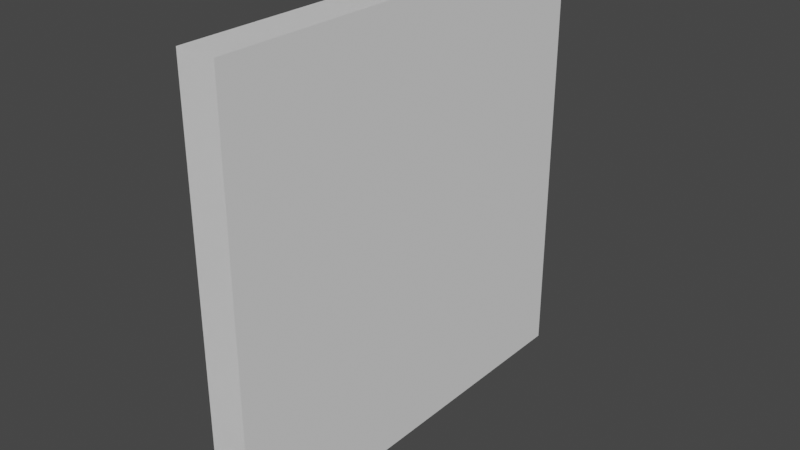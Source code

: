 # Source: chiping_table_item.blend  (saved by Blender 3.6.11; exported with 4.5.12 LTS)
import bpy
from mathutils import Matrix  # noqa: F401  (used for matrix-valued properties, if any)

bpy.ops.wm.read_factory_settings(use_empty=True)
scene = bpy.context.scene
scene.name = 'Scene'

# ---- collections
col_collection = bpy.data.collections.new('Collection'); scene.collection.children.link(col_collection)

# ---- world
world_world = bpy.data.worlds.new('World'); scene.world = world_world
world_world.use_nodes = True; world_world.node_tree.nodes.clear()
_N = world_world.node_tree.nodes; _L = world_world.node_tree.links
n0 = _N.new('ShaderNodeOutputWorld'); n0.name = 'World Output'; n0.location = (300, 300)
n1 = _N.new('ShaderNodeBackground'); n1.name = 'Background'; n1.location = (10, 300)
n1.inputs[0].default_value = (0.05088, 0.05088, 0.05088, 1.0)
_L.new(n1.outputs[0], n0.inputs[0])
n0.is_active_output = True
world_world.color = (0.05088, 0.05088, 0.05088)
world_world.use_sun_shadow = False
world_world.sun_shadow_jitter_overblur = 0.0

# ---- meshes
me_plane_001 = bpy.data.meshes.new('Plane.001')
me_plane_001.from_pydata([(0.02149, 0.2473, -0.7702), (0.02149, -0.2473, -0.7702), (0.02149, 0.2473, -0.2756), (0.02149, -0.2473, -0.2756), (0.02228, 0.2473, -0.7702), (0.02228, -0.2473, -0.7702), (0.02228, 0.2473, -0.2756), (0.02228, -0.2473, -0.2756), (0.01953, 0.2473, -0.7702), (0.01953, -0.2473, -0.7702), (0.01953, 0.2473, -0.2756), (0.01953, -0.2473, -0.2756), (0.02032, 0.2473, -0.7702), (0.02032, -0.2473, -0.7702), (0.02032, 0.2473, -0.2756), (0.02032, -0.2473, -0.2756), (0.01766, 0.2473, -0.7702), (0.01766, -0.2473, -0.7702), (0.01766, 0.2473, -0.2756), (0.01766, -0.2473, -0.2756), (0.01845, 0.2473, -0.7702), (0.01845, -0.2473, -0.7702), (0.01845, 0.2473, -0.2756), (0.01845, -0.2473, -0.2756), (0.01602, 0.2473, -0.7702), (0.01602, -0.2473, -0.7702), (0.01602, 0.2473, -0.2756), (0.01602, -0.2473, -0.2756), (0.01681, 0.2473, -0.7702), (0.01681, -0.2473, -0.7702), (0.01681, 0.2473, -0.2756), (0.01681, -0.2473, -0.2756), (0.01437, 0.2473, -0.7702), (0.01437, -0.2473, -0.7702), (0.01437, 0.2473, -0.2756), (0.01437, -0.2473, -0.2756), (0.01516, 0.2473, -0.7702), (0.01516, -0.2473, -0.7702), (0.01516, 0.2473, -0.2756), (0.01516, -0.2473, -0.2756), (0.01273, 0.2473, -0.7702), (0.01273, -0.2473, -0.7702), (0.01273, 0.2473, -0.2756), (0.01273, -0.2473, -0.2756), (0.01352, 0.2473, -0.7702), (0.01352, -0.2473, -0.7702), (0.01352, 0.2473, -0.2756), (0.01352, -0.2473, -0.2756), (0.01108, 0.2473, -0.7702), (0.01108, -0.2473, -0.7702), (0.01108, 0.2473, -0.2756), (0.01108, -0.2473, -0.2756), (0.01188, 0.2473, -0.7702), (0.01188, -0.2473, -0.7702), (0.01188, 0.2473, -0.2756), (0.01188, -0.2473, -0.2756), (0.009439, 0.2473, -0.7702), (0.009439, -0.2473, -0.7702), (0.009439, 0.2473, -0.2756), (0.009439, -0.2473, -0.2756), (0.01023, 0.2473, -0.7702), (0.01023, -0.2473, -0.7702), (0.01023, 0.2473, -0.2756), (0.01023, -0.2473, -0.2756), (0.007795, 0.2473, -0.7702), (0.007795, -0.2473, -0.7702), (0.007795, 0.2473, -0.2756), (0.007795, -0.2473, -0.2756), (0.008589, 0.2473, -0.7702), (0.008589, -0.2473, -0.7702), (0.008589, 0.2473, -0.2756), (0.008589, -0.2473, -0.2756), (0.006151, 0.2473, -0.7702), (0.006151, -0.2473, -0.7702), (0.006151, 0.2473, -0.2756), (0.006151, -0.2473, -0.2756), (0.006945, 0.2473, -0.7702), (0.006945, -0.2473, -0.7702), (0.006945, 0.2473, -0.2756), (0.006945, -0.2473, -0.2756), (0.004507, 0.2473, -0.7702), (0.004507, -0.2473, -0.7702), (0.004507, 0.2473, -0.2756), (0.004507, -0.2473, -0.2756), (0.005301, 0.2473, -0.7702), (0.005301, -0.2473, -0.7702), (0.005301, 0.2473, -0.2756), (0.005301, -0.2473, -0.2756), (0.002863, 0.2473, -0.7702), (0.002863, -0.2473, -0.7702), (0.002863, 0.2473, -0.2756), (0.002863, -0.2473, -0.2756), (0.003656, 0.2473, -0.7702), (0.003656, -0.2473, -0.7702), (0.003656, 0.2473, -0.2756), (0.003656, -0.2473, -0.2756), (0.001219, 0.2473, -0.7702), (0.001219, -0.2473, -0.7702), (0.001219, 0.2473, -0.2756), (0.001219, -0.2473, -0.2756), (0.002012, 0.2473, -0.7702), (0.002012, -0.2473, -0.7702), (0.002012, 0.2473, -0.2756), (0.002012, -0.2473, -0.2756), (-0.0004254, 0.2473, -0.7702), (-0.0004254, -0.2473, -0.7702), (-0.0004253, 0.2473, -0.2756), (-0.0004253, -0.2473, -0.2756), (0.0003683, 0.2473, -0.7702), (0.0003683, -0.2473, -0.7702), (0.0003684, 0.2473, -0.2756), (0.0003684, -0.2473, -0.2756), (-0.002069, 0.2473, -0.7702), (-0.002069, -0.2473, -0.7702), (-0.002069, 0.2473, -0.2756), (-0.002069, -0.2473, -0.2756), (-0.001276, 0.2473, -0.7702), (-0.001276, -0.2473, -0.7702), (-0.001276, 0.2473, -0.2756), (-0.001276, -0.2473, -0.2756), (-0.003713, 0.2473, -0.7702), (-0.003713, -0.2473, -0.7702), (-0.003713, 0.2473, -0.2756), (-0.003713, -0.2473, -0.2756), (-0.00292, 0.2473, -0.7702), (-0.00292, -0.2473, -0.7702), (-0.00292, 0.2473, -0.2756), (-0.00292, -0.2473, -0.2756), (-0.005358, 0.2473, -0.7702), (-0.005358, -0.2473, -0.7702), (-0.005357, 0.2473, -0.2756), (-0.005357, -0.2473, -0.2756), (-0.004564, 0.2473, -0.7702), (-0.004564, -0.2473, -0.7702), (-0.004564, 0.2473, -0.2756), (-0.004564, -0.2473, -0.2756), (-0.007002, 0.2473, -0.7702), (-0.007002, -0.2473, -0.7702), (-0.007002, 0.2473, -0.2756), (-0.007002, -0.2473, -0.2756), (-0.006208, 0.2473, -0.7702), (-0.006208, -0.2473, -0.7702), (-0.006208, 0.2473, -0.2756), (-0.006208, -0.2473, -0.2756), (-0.008646, 0.2473, -0.7702), (-0.008646, -0.2473, -0.7702), (-0.008646, 0.2473, -0.2756), (-0.008646, -0.2473, -0.2756), (-0.007852, 0.2473, -0.7702), (-0.007852, -0.2473, -0.7702), (-0.007852, 0.2473, -0.2756), (-0.007852, -0.2473, -0.2756), (-0.01029, 0.2473, -0.7702), (-0.01029, -0.2473, -0.7702), (-0.01029, 0.2473, -0.2756), (-0.01029, -0.2473, -0.2756), (-0.009496, 0.2473, -0.7702), (-0.009496, -0.2473, -0.7702), (-0.009496, 0.2473, -0.2756), (-0.009496, -0.2473, -0.2756), (-0.01193, 0.2473, -0.7702), (-0.01193, -0.2473, -0.7702), (-0.01193, 0.2473, -0.2756), (-0.01193, -0.2473, -0.2756), (-0.01114, 0.2473, -0.7702), (-0.01114, -0.2473, -0.7702), (-0.01114, 0.2473, -0.2756), (-0.01114, -0.2473, -0.2756), (-0.01358, 0.2473, -0.7702), (-0.01358, -0.2473, -0.7702), (-0.01358, 0.2473, -0.2756), (-0.01358, -0.2473, -0.2756), (-0.01278, 0.2473, -0.7702), (-0.01278, -0.2473, -0.7702), (-0.01278, 0.2473, -0.2756), (-0.01278, -0.2473, -0.2756), (-0.01522, 0.2473, -0.7702), (-0.01522, -0.2473, -0.7702), (-0.01522, 0.2473, -0.2756), (-0.01522, -0.2473, -0.2756), (-0.01443, 0.2473, -0.7702), (-0.01443, -0.2473, -0.7702), (-0.01443, 0.2473, -0.2756), (-0.01443, -0.2473, -0.2756), (-0.01687, 0.2473, -0.7702), (-0.01687, -0.2473, -0.7702), (-0.01687, 0.2473, -0.2756), (-0.01687, -0.2473, -0.2756), (-0.01607, 0.2473, -0.7702), (-0.01607, -0.2473, -0.7702), (-0.01607, 0.2473, -0.2756), (-0.01607, -0.2473, -0.2756), (-0.01851, 0.2473, -0.7702), (-0.01851, -0.2473, -0.7702), (-0.01851, 0.2473, -0.2756), (-0.01851, -0.2473, -0.2756), (-0.01772, 0.2473, -0.7702), (-0.01772, -0.2473, -0.7702), (-0.01772, 0.2473, -0.2756), (-0.01772, -0.2473, -0.2756), (-0.02015, 0.2473, -0.7702), (-0.02015, -0.2473, -0.7702), (-0.02015, 0.2473, -0.2756), (-0.02015, -0.2473, -0.2756), (-0.01936, 0.2473, -0.7702), (-0.01936, -0.2473, -0.7702), (-0.01936, 0.2473, -0.2756), (-0.01936, -0.2473, -0.2756), (-0.0218, 0.2473, -0.7702), (-0.0218, -0.2473, -0.7702), (-0.0218, 0.2473, -0.2756), (-0.0218, -0.2473, -0.2756), (-0.021, 0.2473, -0.7702), (-0.021, -0.2473, -0.7702), (-0.021, 0.2473, -0.2756), (-0.021, -0.2473, -0.2756)], [], [(0, 1, 3, 2), (4, 6, 7, 5), (8, 9, 11, 10), (12, 14, 15, 13), (16, 17, 19, 18), (20, 22, 23, 21), (24, 25, 27, 26), (28, 30, 31, 29), (32, 33, 35, 34), (36, 38, 39, 37), (40, 41, 43, 42), (44, 46, 47, 45), (48, 49, 51, 50), (52, 54, 55, 53), (56, 57, 59, 58), (60, 62, 63, 61), (64, 65, 67, 66), (68, 70, 71, 69), (72, 73, 75, 74), (76, 78, 79, 77), (80, 81, 83, 82), (84, 86, 87, 85), (88, 89, 91, 90), (92, 94, 95, 93), (96, 97, 99, 98), (100, 102, 103, 101), (104, 105, 107, 106), (108, 110, 111, 109), (112, 113, 115, 114), (116, 118, 119, 117), (120, 121, 123, 122), (124, 126, 127, 125), (128, 129, 131, 130), (132, 134, 135, 133), (136, 137, 139, 138), (140, 142, 143, 141), (144, 145, 147, 146), (148, 150, 151, 149), (152, 153, 155, 154), (156, 158, 159, 157), (160, 161, 163, 162), (164, 166, 167, 165), (168, 169, 171, 170), (172, 174, 175, 173), (176, 177, 179, 178), (180, 182, 183, 181), (184, 185, 187, 186), (188, 190, 191, 189), (192, 193, 195, 194), (196, 198, 199, 197), (200, 201, 203, 202), (204, 206, 207, 205), (208, 209, 211, 210), (212, 214, 215, 213)])
_uv = me_plane_001.uv_layers.new(name='UVMap')
_uv.uv.foreach_set('vector', [0.0, 0.0, 1.0, 0.0, 1.0, 1.0, 0.0, 1.0, 0.0, 0.0, 0.0, 1.0, 1.0, 1.0, 1.0, 0.0, 0.0, 0.0, 1.0, 0.0, 1.0, 1.0, 0.0, 1.0, 0.0, 0.0, 0.0, 1.0, 1.0, 1.0, 1.0, 0.0, 0.0, 0.0, 1.0, 0.0, 1.0, 1.0, 0.0, 1.0, 0.0, 0.0, 0.0, 1.0, 1.0, 1.0, 1.0, 0.0, 0.0, 0.0, 1.0, 0.0, 1.0, 1.0, 0.0, 1.0, 0.0, 0.0, 0.0, 1.0, 1.0, 1.0, 1.0, 0.0, 0.0, 0.0, 1.0, 0.0, 1.0, 1.0, 0.0, 1.0, 0.0, 0.0, 0.0, 1.0, 1.0, 1.0, 1.0, 0.0, 0.0, 0.0, 1.0, 0.0, 1.0, 1.0, 0.0, 1.0, 0.0, 0.0, 0.0, 1.0, 1.0, 1.0, 1.0, 0.0, 0.0, 0.0, 1.0, 0.0, 1.0, 1.0, 0.0, 1.0, 0.0, 0.0, 0.0, 1.0, 1.0, 1.0, 1.0, 0.0, 0.0, 0.0, 1.0, 0.0, 1.0, 1.0, 0.0, 1.0, 0.0, 0.0, 0.0, 1.0, 1.0, 1.0, 1.0, 0.0, 0.0, 0.0, 1.0, 0.0, 1.0, 1.0, 0.0, 1.0, 0.0, 0.0, 0.0, 1.0, 1.0, 1.0, 1.0, 0.0, 0.0, 0.0, 1.0, 0.0, 1.0, 1.0, 0.0, 1.0, 0.0, 0.0, 0.0, 1.0, 1.0, 1.0, 1.0, 0.0, 0.0, 0.0, 1.0, 0.0, 1.0, 1.0, 0.0, 1.0, 0.0, 0.0, 0.0, 1.0, 1.0, 1.0, 1.0, 0.0, 0.0, 0.0, 1.0, 0.0, 1.0, 1.0, 0.0, 1.0, 0.0, 0.0, 0.0, 1.0, 1.0, 1.0, 1.0, 0.0, 0.0, 0.0, 1.0, 0.0, 1.0, 1.0, 0.0, 1.0, 0.0, 0.0, 0.0, 1.0, 1.0, 1.0, 1.0, 0.0, 0.0, 0.0, 1.0, 0.0, 1.0, 1.0, 0.0, 1.0, 0.0, 0.0, 0.0, 1.0, 1.0, 1.0, 1.0, 0.0, 0.0, 0.0, 1.0, 0.0, 1.0, 1.0, 0.0, 1.0, 0.0, 0.0, 0.0, 1.0, 1.0, 1.0, 1.0, 0.0, 0.0, 0.0, 1.0, 0.0, 1.0, 1.0, 0.0, 1.0, 0.0, 0.0, 0.0, 1.0, 1.0, 1.0, 1.0, 0.0, 0.0, 0.0, 1.0, 0.0, 1.0, 1.0, 0.0, 1.0, 0.0, 0.0, 0.0, 1.0, 1.0, 1.0, 1.0, 0.0, 0.0, 0.0, 1.0, 0.0, 1.0, 1.0, 0.0, 1.0, 0.0, 0.0, 0.0, 1.0, 1.0, 1.0, 1.0, 0.0, 0.0, 0.0, 1.0, 0.0, 1.0, 1.0, 0.0, 1.0, 0.0, 0.0, 0.0, 1.0, 1.0, 1.0, 1.0, 0.0, 0.0, 0.0, 1.0, 0.0, 1.0, 1.0, 0.0, 1.0, 0.0, 0.0, 0.0, 1.0, 1.0, 1.0, 1.0, 0.0, 0.0, 0.0, 1.0, 0.0, 1.0, 1.0, 0.0, 1.0, 0.0, 0.0, 0.0, 1.0, 1.0, 1.0, 1.0, 0.0, 0.0, 0.0, 1.0, 0.0, 1.0, 1.0, 0.0, 1.0, 0.0, 0.0, 0.0, 1.0, 1.0, 1.0, 1.0, 0.0, 0.0, 0.0, 1.0, 0.0, 1.0, 1.0, 0.0, 1.0, 0.0, 0.0, 0.0, 1.0, 1.0, 1.0, 1.0, 0.0, 0.0, 0.0, 1.0, 0.0, 1.0, 1.0, 0.0, 1.0, 0.0, 0.0, 0.0, 1.0, 1.0, 1.0, 1.0, 0.0, 0.0, 0.0, 1.0, 0.0, 1.0, 1.0, 0.0, 1.0, 0.0, 0.0, 0.0, 1.0, 1.0, 1.0, 1.0, 0.0, 0.0, 0.0, 1.0, 0.0, 1.0, 1.0, 0.0, 1.0, 0.0, 0.0, 0.0, 1.0, 1.0, 1.0, 1.0, 0.0, 0.0, 0.0, 1.0, 0.0, 1.0, 1.0, 0.0, 1.0, 0.0, 0.0, 0.0, 1.0, 1.0, 1.0, 1.0, 0.0])
me_plane_001.update()

# ---- objects
ob_plane_001 = bpy.data.objects.new('Plane.001', me_plane_001)

# ---- transforms, parenting, visibility, modifiers, constraints
ob_plane_001.location = (0.0, 0.0, 0.0)

# ---- collection membership
col_collection.objects.link(ob_plane_001)

# ---- scene / render settings (as saved in the file)
scene.frame_start = 1; scene.frame_end = 250; scene.frame_set(1)
scene.render.engine = 'BLENDER_EEVEE_NEXT'
scene.cycles.sampling_pattern = 'TABULATED_SOBOL'
scene.view_settings.view_transform = 'Filmic'
bpy.context.view_layer.update()

# ---- added for rendering (the .blend has no active camera and no usable light): camera, sun
cam_auto = bpy.data.cameras.new('AutoCamera')
cam_auto.lens = 50.0
cam_auto.sensor_width = 36.0
cam_auto.clip_end = 1000.0
ob_auto_camera = bpy.data.objects.new('AutoCamera', cam_auto)
scene.collection.objects.link(ob_auto_camera)
ob_auto_camera.location = (0.648701, -0.778151, -0.00410998)
ob_auto_camera.rotation_euler = (1.09748, -7.21219e-08, 0.694738)
scene.camera = ob_auto_camera
light_auto_sun = bpy.data.lights.new('AutoSun', 'SUN')
light_auto_sun.energy = 3.0
light_auto_sun.angle = 0.0523599
ob_auto_sun = bpy.data.objects.new('AutoSun', light_auto_sun)
scene.collection.objects.link(ob_auto_sun)
ob_auto_sun.rotation_euler = (0.872665, 0.174533, 0.523599)
bpy.context.view_layer.update()
